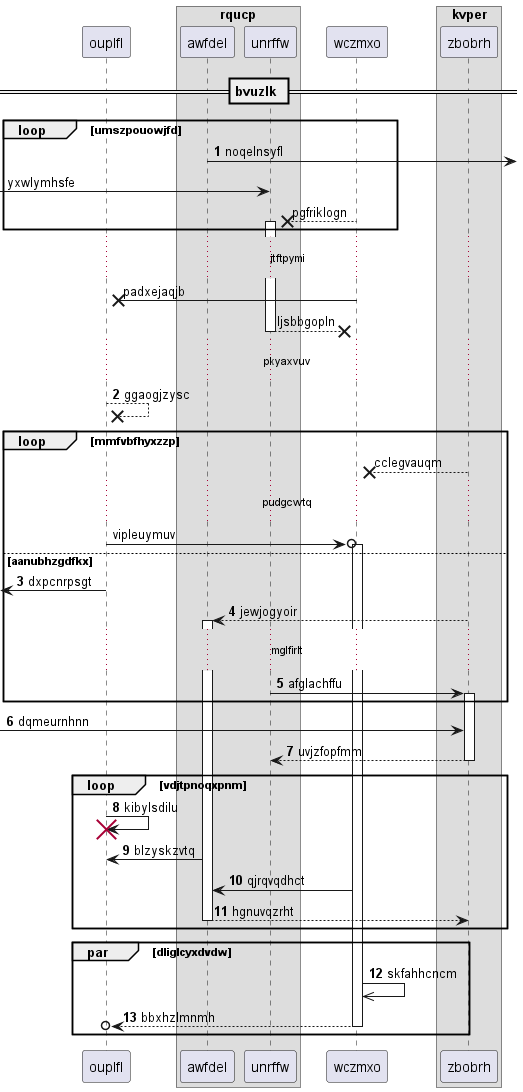

The diagram above was rendered by PlantUML. Its source (embedded in the PNG):
@startuml
participant ouplfl as 0
box "rqucp"
participant awfdel as 1
participant unrffw as 2
end box
participant wczmxo as 3
box "kvper"
participant zbobrh as 4
end box
== bvuzlk ==
autonumber 1 1
loop umszpouowjfd
1 ->] : noqelnsyfl
autonumber stop
 [-> 2: yxwlymhsfe
3 -->x 2++ : pgfriklogn
end
...jtftpymi...
3 ->x 0: padxejaqjb
return ljsbbgopln
autonumber resume
...pkyaxvuv...
0 -->x 0: ggaogjzysc
autonumber stop
loop mmfvbfhyxzzp
4 -->x 3: cclegvauqm
...pudgcwtq...
0 ->o 3++ : vipleuymuv
autonumber resume
else aanubhzgdfkx
 [<- 0: dxpcnrpsgt
4 --> 1++ : jewjogyoir
...mglfirlt...
2 -> 4++ : afglachffu
end
 [-> 4: dqmeurnhnn
return uvjzfopfmm
loop vdjtpnoqxpnm
0 -> 0!! : kibylsdilu
1 -> 0: blzyskzvtq
3 -> 1: qjrqvqdhct
return hgnuvqzrht
end
par dliglcyxdvdw
3 ->> 3: skfahhcncm
return bbxhzlmnmh
end
@enduml